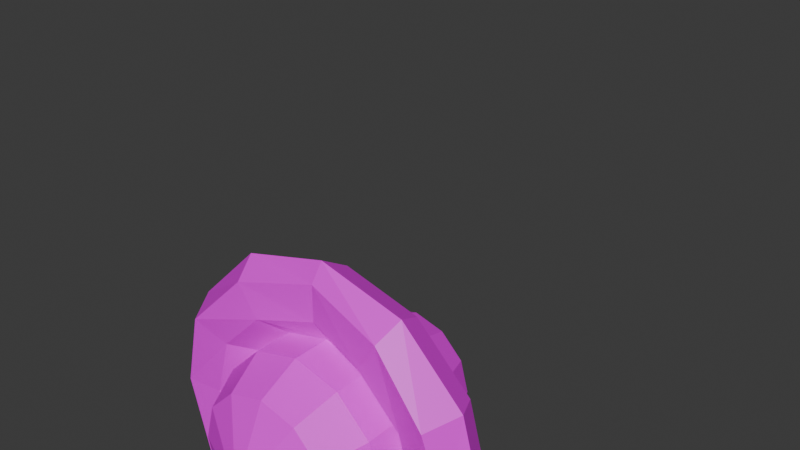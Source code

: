 # Source: cappy.blend  (saved by Blender 4.3.34; exported with 4.5.12 LTS)
import bpy
from mathutils import Matrix  # noqa: F401  (used for matrix-valued properties, if any)

bpy.ops.wm.read_factory_settings(use_empty=True)
scene = bpy.context.scene
scene.name = 'Scene'

# ---- images (referenced by path relative to the original .blend; pixels are not part of the script)
import os
ASSET_DIR = os.environ.get("B2B_ASSET_DIR", "")  # directory of the original .blend (textures are referenced by path, not embedded)
HERE = os.path.dirname(os.path.abspath(__file__))  # packed textures are extracted next to this script under _unpacked/

def load_image(name, relpath, width, height, colorspace="sRGB"):
    """Load a texture the original file referenced (path relative to the .blend, or extracted next to this script)."""
    p = next((c for c in (os.path.join(HERE, relpath), os.path.join(ASSET_DIR, relpath)) if relpath and os.path.exists(c)), "")
    if p:
        img = bpy.data.images.load(p, check_existing=True)
        img.name = name
    else:  # same state as the original file: an image datablock whose file is absent (Cycles renders it pink)
        img = bpy.data.images.new(name, width, height)
        img.source = "FILE"
        img.filepath = "//" + (relpath or name)
    img.colorspace_settings.name = colorspace
    return img
img_cuerpo_textura_png = load_image('Cuerpo-Textura.png', 'Cuerpo-Textura.png', 1024, 1024, 'sRGB')
img_rostro_png = load_image('Rostro.png', 'Rostro.png', 1024, 1024, 'sRGB')

# ---- materials (node trees are filled in below, after node groups)
mat_material_003 = bpy.data.materials.new('Material.003')
mat_material_002 = bpy.data.materials.new('Material.002')
mat_rostro_001 = bpy.data.materials.new('Rostro.001')
mat_material_008 = bpy.data.materials.new('Material.008')
mat_material_007 = bpy.data.materials.new('Material.007')
mat_material_004 = bpy.data.materials.new('Material.004')
mat_material_001 = bpy.data.materials.new('Material.001')
mat_material_006 = bpy.data.materials.new('Material.006')
mat_material_005 = bpy.data.materials.new('Material.005')

# ---- material node trees
mat_material_003.use_nodes = True; mat_material_003.node_tree.nodes.clear()
_N = mat_material_003.node_tree.nodes; _L = mat_material_003.node_tree.links
n0 = _N.new('ShaderNodeBsdfPrincipled'); n0.name = 'Principled BSDF'; n0.location = (10, 300)
n1 = _N.new('ShaderNodeOutputMaterial'); n1.name = 'Material Output'; n1.location = (300, 300)
n2 = _N.new('ShaderNodeTexImage'); n2.name = 'Image Texture'; n2.location = (-280, 280)
n2.image = img_cuerpo_textura_png
_L.new(n0.outputs[0], n1.inputs[0])
_L.new(n2.outputs[0], n0.inputs[0])
n1.is_active_output = True
mat_material_002.use_nodes = True; mat_material_002.node_tree.nodes.clear()
_N = mat_material_002.node_tree.nodes; _L = mat_material_002.node_tree.links
n0 = _N.new('ShaderNodeBsdfPrincipled'); n0.name = 'Principled BSDF'; n0.location = (10, 300)
n1 = _N.new('ShaderNodeOutputMaterial'); n1.name = 'Material Output'; n1.location = (300, 300)
n2 = _N.new('ShaderNodeTexImage'); n2.name = 'Image Texture'; n2.location = (-280, 280)
n2.image = img_cuerpo_textura_png
_L.new(n0.outputs[0], n1.inputs[0])
_L.new(n2.outputs[0], n0.inputs[0])
n1.is_active_output = True
mat_rostro_001.use_nodes = True; mat_rostro_001.node_tree.nodes.clear()
_N = mat_rostro_001.node_tree.nodes; _L = mat_rostro_001.node_tree.links
n0 = _N.new('ShaderNodeBsdfPrincipled'); n0.name = 'Principled BSDF'; n0.location = (10, 300)
n1 = _N.new('ShaderNodeOutputMaterial'); n1.name = 'Material Output'; n1.location = (300, 300)
n2 = _N.new('ShaderNodeTexImage'); n2.name = 'Image Texture'; n2.location = (-280, 280)
n2.image = img_rostro_png
_L.new(n0.outputs[0], n1.inputs[0])
_L.new(n2.outputs[0], n0.inputs[0])
n1.is_active_output = True
mat_material_008.use_nodes = True; mat_material_008.node_tree.nodes.clear()
_N = mat_material_008.node_tree.nodes; _L = mat_material_008.node_tree.links
n0 = _N.new('ShaderNodeBsdfPrincipled'); n0.name = 'Principled BSDF'; n0.location = (10, 300)
n1 = _N.new('ShaderNodeOutputMaterial'); n1.name = 'Material Output'; n1.location = (300, 300)
n2 = _N.new('ShaderNodeTexImage'); n2.name = 'Image Texture'; n2.location = (-280, 280)
n2.image = img_cuerpo_textura_png
_L.new(n0.outputs[0], n1.inputs[0])
_L.new(n2.outputs[0], n0.inputs[0])
n1.is_active_output = True
mat_material_007.use_nodes = True; mat_material_007.node_tree.nodes.clear()
_N = mat_material_007.node_tree.nodes; _L = mat_material_007.node_tree.links
n0 = _N.new('ShaderNodeBsdfPrincipled'); n0.name = 'Principled BSDF'; n0.location = (10, 300)
n1 = _N.new('ShaderNodeOutputMaterial'); n1.name = 'Material Output'; n1.location = (300, 300)
n2 = _N.new('ShaderNodeTexImage'); n2.name = 'Image Texture'; n2.location = (-280, 280)
n2.image = img_cuerpo_textura_png
_L.new(n0.outputs[0], n1.inputs[0])
_L.new(n2.outputs[0], n0.inputs[0])
n1.is_active_output = True
mat_material_004.use_nodes = True; mat_material_004.node_tree.nodes.clear()
_N = mat_material_004.node_tree.nodes; _L = mat_material_004.node_tree.links
n0 = _N.new('ShaderNodeBsdfPrincipled'); n0.name = 'Principled BSDF'; n0.location = (10, 300)
n1 = _N.new('ShaderNodeOutputMaterial'); n1.name = 'Material Output'; n1.location = (300, 300)
n2 = _N.new('ShaderNodeTexImage'); n2.name = 'Image Texture'; n2.location = (-280, 280)
n2.image = img_cuerpo_textura_png
_L.new(n0.outputs[0], n1.inputs[0])
_L.new(n2.outputs[0], n0.inputs[0])
n1.is_active_output = True
mat_material_001.use_nodes = True; mat_material_001.node_tree.nodes.clear()
_N = mat_material_001.node_tree.nodes; _L = mat_material_001.node_tree.links
n0 = _N.new('ShaderNodeBsdfPrincipled'); n0.name = 'Principled BSDF'; n0.location = (10, 300)
n1 = _N.new('ShaderNodeOutputMaterial'); n1.name = 'Material Output'; n1.location = (300, 300)
n2 = _N.new('ShaderNodeTexImage'); n2.name = 'Image Texture'; n2.location = (-280, 280)
n2.image = img_cuerpo_textura_png
_L.new(n0.outputs[0], n1.inputs[0])
_L.new(n2.outputs[0], n0.inputs[0])
n1.is_active_output = True
mat_material_006.use_nodes = True; mat_material_006.node_tree.nodes.clear()
_N = mat_material_006.node_tree.nodes; _L = mat_material_006.node_tree.links
n0 = _N.new('ShaderNodeBsdfPrincipled'); n0.name = 'Principled BSDF'; n0.location = (10, 300)
n1 = _N.new('ShaderNodeOutputMaterial'); n1.name = 'Material Output'; n1.location = (300, 300)
n2 = _N.new('ShaderNodeTexImage'); n2.name = 'Image Texture'; n2.location = (-280, 280)
n2.image = img_cuerpo_textura_png
_L.new(n0.outputs[0], n1.inputs[0])
_L.new(n2.outputs[0], n0.inputs[0])
n1.is_active_output = True
mat_material_005.use_nodes = True; mat_material_005.node_tree.nodes.clear()
_N = mat_material_005.node_tree.nodes; _L = mat_material_005.node_tree.links
n0 = _N.new('ShaderNodeBsdfPrincipled'); n0.name = 'Principled BSDF'; n0.location = (10, 300)
n1 = _N.new('ShaderNodeOutputMaterial'); n1.name = 'Material Output'; n1.location = (300, 300)
n2 = _N.new('ShaderNodeTexImage'); n2.name = 'Image Texture'; n2.location = (-280, 280)
n2.image = img_cuerpo_textura_png
_L.new(n0.outputs[0], n1.inputs[0])
_L.new(n2.outputs[0], n0.inputs[0])
n1.is_active_output = True

# ---- world
world_world = bpy.data.worlds.new('World'); scene.world = world_world
world_world.use_nodes = True; world_world.node_tree.nodes.clear()
_N = world_world.node_tree.nodes; _L = world_world.node_tree.links
n0 = _N.new('ShaderNodeOutputWorld'); n0.name = 'World Output'; n0.location = (300, 300)
n1 = _N.new('ShaderNodeBackground'); n1.name = 'Background'; n1.location = (10, 300)
n1.inputs[0].default_value = (0.05088, 0.05088, 0.05088, 1.0)
_L.new(n1.outputs[0], n0.inputs[0])
n0.is_active_output = True
world_world.color = (0.05088, 0.05088, 0.05088)
world_world.use_sun_shadow = False
world_world.sun_shadow_jitter_overblur = 0.0

# ---- meshes
me_circle_004 = bpy.data.meshes.new('Circle.004')
me_circle_004.from_pydata([(-0.01672, 0.9779, 0.4677), (-0.4758, 0.8549, 0.4677), (-0.8118, 0.5188, 0.4677), (-0.9348, 0.05974, 0.4677), (-0.8118, -0.3993, 0.4677), (-0.4758, -0.7354, 0.4677), (-0.01672, -0.8584, 0.4677), (0.4423, -0.7354, 0.4677), (0.7784, -0.3993, 0.4677), (0.9014, 0.05974, 0.4677), (0.7784, 0.5188, 0.4677), (0.4423, 0.8549, 0.4677), (-0.01672, 1.139, 1.001), (-0.5563, 0.9944, 1.001), (-0.9514, 0.5994, 1.001), (-1.096, 0.05974, 1.001), (-0.9514, -0.4799, 1.001), (-0.5563, -0.8749, 1.001), (-0.01672, -1.02, 1.001), (0.5229, -0.8749, 1.001), (0.9179, -0.4799, 1.001), (1.063, 0.05974, 1.001), (0.9179, 0.5994, 1.001), (0.5229, 0.9944, 1.001), (-0.01672, 0.9467, 1.689), (-0.4602, 0.8279, 1.689), (-0.7848, 0.5032, 1.689), (-0.9037, 0.05974, 1.689), (-0.7848, -0.3837, 1.689), (-0.4602, -0.7084, 1.689), (-0.01672, -0.8272, 1.689), (0.4268, -0.7084, 1.689), (0.7514, -0.3837, 1.689), (0.8702, 0.05974, 1.689), (0.7514, 0.5032, 1.689), (0.4268, 0.8279, 1.689), (-0.01672, 0.5609, 0.2003), (-0.2673, 0.4938, 0.2003), (-0.4507, 0.3103, 0.2003), (-0.5179, 0.05974, 0.2003), (-0.4507, -0.1908, 0.2003), (-0.2673, -0.3743, 0.2003), (-0.01672, -0.4414, 0.2003), (0.2339, -0.3743, 0.2003), (0.4173, -0.1908, 0.2003), (0.4845, 0.05974, 0.2003), (0.4173, 0.3103, 0.2003), (0.2339, 0.4938, 0.2003), (-0.02491, 0.3185, 0.1651), (-0.2755, 0.06794, 0.1651), (0.2421, 0.05155, 0.1651), (-0.008524, -0.199, 0.1651), (0.1997, 0.4636, 1.847), (-0.4061, 0.3013, 1.847), (0.3727, -0.1818, 1.847), (-0.2331, -0.3441, 1.847)], [], [(7, 8, 20, 19), (4, 5, 17, 16), (11, 0, 12, 23), (1, 2, 14, 13), (8, 9, 21, 20), (5, 6, 18, 17), (2, 3, 15, 14), (9, 10, 22, 21), (6, 7, 19, 18), (3, 4, 16, 15), (10, 11, 23, 22), (0, 1, 13, 12), (14, 15, 27, 26), (21, 22, 34, 33), (18, 19, 31, 30), (15, 16, 28, 27), (22, 23, 35, 34), (12, 13, 25, 24), (19, 20, 32, 31), (16, 17, 29, 28), (23, 12, 24, 35), (13, 14, 26, 25), (20, 21, 33, 32), (17, 18, 30, 29), (8, 7, 43, 44), (5, 4, 40, 41), (0, 11, 47, 36), (2, 1, 37, 38), (9, 8, 44, 45), (6, 5, 41, 42), (3, 2, 38, 39), (10, 9, 45, 46), (7, 6, 42, 43), (4, 3, 39, 40), (11, 10, 46, 47), (1, 0, 36, 37), (36, 47, 48, 37), (47, 46, 50, 48), (46, 45, 44, 50), (37, 48, 49, 38), (48, 50, 51, 49), (50, 44, 43, 51), (38, 49, 40, 39), (49, 51, 41, 40), (51, 43, 42, 41), (24, 52, 34, 35), (52, 54, 33, 34), (54, 31, 32, 33), (25, 53, 52, 24), (53, 55, 54, 52), (55, 30, 31, 54), (26, 27, 53, 25), (27, 28, 55, 53), (28, 29, 30, 55)])
_uv = me_circle_004.uv_layers.new(name='UVMap')
_uv.uv.foreach_set('vector', [0.2618, 0.7921, 0.2708, 0.8255, 0.2301, 0.8376, 0.2232, 0.7974, 0.2721, 0.6925, 0.2627, 0.7261, 0.2241, 0.721, 0.2313, 0.6803, 0.06105, 0.7886, 0.06505, 0.7565, 0.1026, 0.7568, 0.09905, 0.7947, 0.06323, 0.7236, 0.05455, 0.6895, 0.09571, 0.6793, 0.1017, 0.7191, 0.2708, 0.8255, 0.2893, 0.8635, 0.2404, 0.8833, 0.2301, 0.8376, 0.2627, 0.7261, 0.2595, 0.7592, 0.2219, 0.7595, 0.2241, 0.721, 0.05455, 0.6895, 0.03658, 0.6526, 0.08504, 0.6316, 0.09571, 0.6793, 0.02887, 0.8545, 0.05015, 0.821, 0.09007, 0.8347, 0.07422, 0.8817, 0.2595, 0.7592, 0.2618, 0.7921, 0.2232, 0.7974, 0.2219, 0.7595, 0.2907, 0.6548, 0.2721, 0.6925, 0.2313, 0.6803, 0.2419, 0.6345, 0.05015, 0.821, 0.06105, 0.7886, 0.09905, 0.7947, 0.09007, 0.8347, 0.06505, 0.7565, 0.06323, 0.7236, 0.1017, 0.7191, 0.1026, 0.7568, 0.09571, 0.6793, 0.08504, 0.6316, 0.1507, 0.6309, 0.1541, 0.6729, 0.07422, 0.8817, 0.09007, 0.8347, 0.1537, 0.8455, 0.1463, 0.8916, 0.2219, 0.7595, 0.2232, 0.7974, 0.1648, 0.803, 0.1609, 0.759, 0.2419, 0.6345, 0.2313, 0.6803, 0.1721, 0.6721, 0.1773, 0.6309, 0.09007, 0.8347, 0.09905, 0.7947, 0.1592, 0.8009, 0.1537, 0.8455, 0.1026, 0.7568, 0.1017, 0.7191, 0.1588, 0.7149, 0.1609, 0.7574, 0.2232, 0.7974, 0.2301, 0.8376, 0.1712, 0.8454, 0.1648, 0.803, 0.2313, 0.6803, 0.2241, 0.721, 0.1653, 0.7147, 0.1721, 0.6721, 0.09905, 0.7947, 0.1026, 0.7568, 0.1609, 0.7574, 0.1592, 0.8009, 0.1017, 0.7191, 0.09571, 0.6793, 0.1541, 0.6729, 0.1588, 0.7149, 0.2301, 0.8376, 0.2404, 0.8833, 0.1761, 0.8865, 0.1712, 0.8454, 0.2241, 0.721, 0.2219, 0.7595, 0.1609, 0.759, 0.1653, 0.7147, 0.2708, 0.8255, 0.2618, 0.7921, 0.3018, 0.7843, 0.3105, 0.8072, 0.2627, 0.7261, 0.2721, 0.6925, 0.3118, 0.7103, 0.3057, 0.735, 0.06505, 0.7565, 0.06105, 0.7886, 0.0222, 0.7786, 0.02445, 0.7548, 0.05455, 0.6895, 0.06323, 0.7236, 0.0218, 0.7308, 0.01396, 0.7074, 0.2893, 0.8635, 0.2708, 0.8255, 0.3105, 0.8072, 0.3252, 0.8282, 0.2595, 0.7592, 0.2627, 0.7261, 0.3057, 0.735, 0.3013, 0.7598, 0.03658, 0.6526, 0.05455, 0.6895, 0.01396, 0.7074, 7.36e-09, 0.6862, 0.05015, 0.821, 0.02887, 0.8545, 1.521e-09, 0.8197, 0.01449, 0.801, 0.2618, 0.7921, 0.2595, 0.7592, 0.3013, 0.7598, 0.3018, 0.7843, 0.2721, 0.6925, 0.2907, 0.6548, 0.3252, 0.6888, 0.3118, 0.7103, 0.06105, 0.7886, 0.05015, 0.821, 0.01449, 0.801, 0.0222, 0.7786, 0.06323, 0.7236, 0.06505, 0.7565, 0.02445, 0.7548, 0.0218, 0.7308, 0.2424, 0.9156, 0.2531, 0.8972, 0.2617, 0.9215, 0.2424, 0.937, 0.2531, 0.8972, 0.2716, 0.8865, 0.2884, 0.9061, 0.2617, 0.9215, 0.2716, 0.8865, 0.293, 0.8865, 0.3115, 0.8971, 0.2884, 0.9061, 0.2424, 0.937, 0.2617, 0.9215, 0.2762, 0.9466, 0.2531, 0.9555, 0.2617, 0.9215, 0.2884, 0.9061, 0.3029, 0.9312, 0.2762, 0.9466, 0.2884, 0.9061, 0.3115, 0.8971, 0.3222, 0.9156, 0.3029, 0.9312, 0.2531, 0.9555, 0.2762, 0.9466, 0.293, 0.9662, 0.2716, 0.9662, 0.2762, 0.9466, 0.3029, 0.9312, 0.3115, 0.9555, 0.293, 0.9662, 0.3029, 0.9312, 0.3222, 0.9156, 0.3222, 0.937, 0.3115, 0.9555, 0.7507, 0.5368, 0.7782, 0.5008, 0.8225, 0.5173, 0.7891, 0.5367, 0.7782, 0.5008, 0.8052, 0.4543, 0.8414, 0.484, 0.8225, 0.5173, 0.8052, 0.4543, 0.8223, 0.4126, 0.8414, 0.4458, 0.8414, 0.484, 0.7173, 0.5179, 0.7343, 0.4758, 0.7782, 0.5008, 0.7507, 0.5368, 0.7343, 0.4758, 0.7613, 0.4292, 0.8052, 0.4543, 0.7782, 0.5008, 0.7613, 0.4292, 0.7892, 0.3931, 0.8223, 0.4126, 0.8052, 0.4543, 0.6979, 0.4845, 0.6978, 0.446, 0.7343, 0.4758, 0.7173, 0.5179, 0.6978, 0.446, 0.7167, 0.4125, 0.7613, 0.4292, 0.7343, 0.4758, 0.7167, 0.4125, 0.7504, 0.3931, 0.7892, 0.3931, 0.7613, 0.4292])
me_circle_004.materials.append(mat_material_003)
me_circle_004.update()
me_circle_005 = bpy.data.meshes.new('Circle.005')
me_circle_005.from_pydata([(0.0005709, 1.167, 2.204), (-0.5786, 1.012, 2.204), (-1.003, 0.5882, 2.204), (-1.158, 0.009037, 2.204), (-1.003, -0.5701, 2.204), (-0.5786, -0.9941, 2.204), (0.0005709, -1.149, 2.204), (0.5798, -0.9941, 2.204), (1.004, -0.5701, 2.204), (1.159, 0.009037, 2.204), (1.004, 0.5882, 2.204), (0.5798, 1.012, 2.204), (0.0005709, 0.514, 1.893), (-0.2519, 0.4464, 1.893), (-0.4368, 0.2615, 1.893), (-0.5044, 0.009037, 1.893), (-0.4368, -0.2435, 1.893), (-0.2519, -0.4283, 1.893), (0.0005709, -0.4959, 1.893), (0.2531, -0.4283, 1.893), (0.4379, -0.2435, 1.893), (0.5056, 0.009037, 1.893), (0.4379, 0.2615, 1.893), (0.2531, 0.4464, 1.893), (0.0005709, 1.484, 2.853), (-0.7367, 1.286, 2.853), (-1.276, 0.7463, 2.853), (-1.474, 0.009037, 2.853), (-1.276, -0.7282, 2.853), (-0.7367, -1.268, 2.853), (0.0005709, -1.465, 2.853), (0.7378, -1.268, 2.853), (1.278, -0.7282, 2.853), (1.475, 0.009037, 2.853), (1.278, 0.7463, 2.853), (0.7378, 1.286, 2.853), (0.0005709, 1.484, 3.455), (-0.7367, 1.286, 3.455), (-1.276, 0.7463, 3.455), (-1.474, 0.009037, 3.455), (-1.276, -0.7282, 3.455), (-0.7367, -1.268, 3.455), (0.0005709, -1.465, 3.455), (0.7378, -1.268, 3.455), (1.278, -0.7282, 3.455), (1.475, 0.009037, 3.455), (1.278, 0.7463, 3.455), (0.7378, 1.286, 3.455), (0.0005709, 1.866, 3.05), (-0.9278, 1.617, 3.05), (-1.607, 0.9374, 3.05), (-1.856, 0.009037, 3.05), (-1.607, -0.9193, 3.05), (-0.9278, -1.599, 3.05), (0.0005709, -1.848, 3.215), (0.9289, -1.599, 3.05), (1.609, -0.9193, 3.05), (1.857, 0.009037, 3.05), (1.609, 0.9374, 3.05), (0.9289, 1.617, 3.05), (0.000571, 2.443, 2.984), (-1.216, 2.117, 2.984), (-2.107, 1.226, 2.984), (-2.433, 0.009037, 2.984), (-2.088, -1.214, 2.909), (-1.236, -2.092, 3.028), (0.000571, -2.425, 3.212), (1.237, -2.091, 3.031), (2.089, -1.215, 2.906), (2.435, 0.009037, 2.984), (2.108, 1.226, 2.984), (1.218, 2.117, 2.984), (0.000571, 2.722, 3.41), (-1.356, 2.359, 3.41), (-2.349, 1.366, 3.41), (-2.713, 0.009037, 3.41), (-2.349, -1.348, 3.41), (-1.356, -2.341, 3.41), (0.000571, -2.704, 3.41), (1.357, -2.341, 3.41), (2.35, -1.348, 3.41), (2.714, 0.009037, 3.41), (2.35, 1.366, 3.41), (1.357, 2.359, 3.41), (0.000571, 2.435, 3.9), (-1.212, 2.11, 3.9), (-2.1, 1.222, 3.9), (-2.425, 0.009037, 3.9), (-2.1, -1.204, 3.9), (-1.212, -2.092, 3.9), (0.000571, -2.416, 3.9), (1.213, -2.092, 3.9), (2.101, -1.204, 3.9), (2.426, 0.009037, 3.9), (2.101, 1.222, 3.9), (1.213, 2.11, 3.9), (0.0005709, 1.418, 4.452), (-0.7041, 1.23, 4.452), (-1.22, 0.7137, 4.452), (-1.409, 0.009037, 4.452), (-1.22, -0.6956, 4.452), (-0.7041, -1.212, 4.452), (0.0005709, -1.4, 4.452), (0.7053, -1.212, 4.452), (1.221, -0.6956, 4.452), (1.41, 0.009037, 4.452), (1.221, 0.7137, 4.452), (0.7053, 1.23, 4.452), (0.0005709, 0.997, 5.383), (-0.4934, 0.8646, 5.383), (-0.855, 0.503, 5.383), (-0.9874, 0.009037, 5.383), (-0.855, -0.4849, 5.383), (-0.4934, -0.8466, 5.383), (0.0005709, -0.9789, 5.383), (0.4946, -0.8466, 5.383), (0.8562, -0.4849, 5.383), (0.9885, 0.009037, 5.383), (0.8562, 0.503, 5.383), (0.4946, 0.8646, 5.383), (0.0005709, 0.2003, 5.674), (-0.09504, 0.1746, 5.674), (-0.165, 0.1046, 5.674), (-0.1906, 0.009037, 5.674), (-0.165, -0.08657, 5.674), (-0.09504, -0.1566, 5.674), (0.0005709, -0.1822, 5.674), (0.09618, -0.1566, 5.674), (0.1662, -0.08657, 5.674), (0.1918, 0.009037, 5.674), (0.1662, 0.1046, 5.674), (0.09618, 0.1746, 5.674), (-0.002555, 0.1078, 5.704), (-0.09816, 0.01216, 5.704), (0.0993, 0.005912, 5.704), (0.003697, -0.0897, 5.704), (0.2223, 0.1466, 1.847), (-0.1227, 0.239, 1.847), (0.1238, -0.2209, 1.847), (-0.2211, -0.1285, 1.847)], [], [(3, 15, 16, 4), (10, 22, 23, 11), (0, 12, 13, 1), (7, 19, 20, 8), (4, 16, 17, 5), (11, 23, 12, 0), (1, 13, 14, 2), (8, 20, 21, 9), (5, 17, 18, 6), (2, 14, 15, 3), (9, 21, 22, 10), (6, 18, 19, 7), (4, 28, 27, 3), (11, 35, 34, 10), (1, 25, 24, 0), (8, 32, 31, 7), (5, 29, 28, 4), (0, 24, 35, 11), (2, 26, 25, 1), (9, 33, 32, 8), (6, 30, 29, 5), (3, 27, 26, 2), (10, 34, 33, 9), (7, 31, 30, 6), (24, 36, 47, 35), (26, 38, 37, 25), (33, 45, 44, 32), (30, 42, 41, 29), (27, 39, 38, 26), (34, 46, 45, 33), (31, 43, 42, 30), (28, 40, 39, 27), (35, 47, 46, 34), (25, 37, 36, 24), (32, 44, 43, 31), (29, 41, 40, 28), (41, 53, 52, 40), (36, 48, 59, 47), (38, 50, 49, 37), (45, 57, 56, 44), (42, 54, 53, 41), (39, 51, 50, 38), (46, 58, 57, 45), (43, 55, 54, 42), (40, 52, 51, 39), (47, 59, 58, 46), (37, 49, 48, 36), (44, 56, 55, 43), (53, 65, 64, 52), (48, 60, 71, 59), (50, 62, 61, 49), (57, 69, 68, 56), (54, 66, 65, 53), (51, 63, 62, 50), (58, 70, 69, 57), (55, 67, 66, 54), (52, 64, 63, 51), (59, 71, 70, 58), (49, 61, 60, 48), (56, 68, 67, 55), (68, 80, 79, 67), (65, 77, 76, 64), (60, 72, 83, 71), (62, 74, 73, 61), (69, 81, 80, 68), (66, 78, 77, 65), (63, 75, 74, 62), (70, 82, 81, 69), (67, 79, 78, 66), (64, 76, 75, 63), (71, 83, 82, 70), (61, 73, 72, 60), (73, 85, 84, 72), (80, 92, 91, 79), (77, 89, 88, 76), (72, 84, 95, 83), (74, 86, 85, 73), (81, 93, 92, 80), (78, 90, 89, 77), (75, 87, 86, 74), (82, 94, 93, 81), (79, 91, 90, 78), (76, 88, 87, 75), (83, 95, 94, 82), (95, 107, 106, 94), (85, 97, 96, 84), (92, 104, 103, 91), (89, 101, 100, 88), (84, 96, 107, 95), (86, 98, 97, 85), (93, 105, 104, 92), (90, 102, 101, 89), (87, 99, 98, 86), (94, 106, 105, 93), (91, 103, 102, 90), (88, 100, 99, 87), (100, 112, 111, 99), (107, 119, 118, 106), (97, 109, 108, 96), (104, 116, 115, 103), (101, 113, 112, 100), (96, 108, 119, 107), (98, 110, 109, 97), (105, 117, 116, 104), (102, 114, 113, 101), (99, 111, 110, 98), (106, 118, 117, 105), (103, 115, 114, 102), (112, 124, 123, 111), (119, 131, 130, 118), (109, 121, 120, 108), (116, 128, 127, 115), (113, 125, 124, 112), (108, 120, 131, 119), (110, 122, 121, 109), (117, 129, 128, 116), (114, 126, 125, 113), (111, 123, 122, 110), (118, 130, 129, 117), (115, 127, 126, 114), (120, 121, 132, 131), (131, 132, 134, 130), (130, 134, 128, 129), (121, 122, 133, 132), (132, 133, 135, 134), (134, 135, 127, 128), (122, 123, 124, 133), (133, 124, 125, 135), (135, 125, 126, 127), (23, 22, 21, 136), (136, 21, 20, 138), (138, 20, 19, 18), (12, 23, 136, 137), (137, 136, 138, 139), (139, 138, 18, 17), (13, 12, 137, 14), (14, 137, 139, 15), (15, 139, 17, 16)])
me_circle_005.polygons.foreach_set('material_index', [0, 0, 0, 0, 0, 0, 0, 0, 0, 0, 0, 0, 0, 0, 0, 0, 0, 0, 0, 0, 1, 0, 0, 1, 0, 0, 0, 1, 0, 0, 1, 0, 0, 0, 0, 0, 0, 0, 0, 0, 0, 0, 0, 0, 0, 0, 0, 0, 0, 0, 0, 0, 0, 0, 0, 0, 0, 0, 0, 0, 0, 0, 0, 0, 0, 0, 0, 0, 0, 0, 0, 0, 0, 0, 0, 0, 0, 0, 0, 0, 0, 0, 0, 0, 0, 0, 0, 0, 0, 0, 0, 0, 0, 0, 0, 0, 0, 0, 0, 0, 0, 0, 0, 0, 0, 0, 0, 0, 0, 0, 0, 0, 0, 0, 0, 0, 0, 0, 0, 0, 0, 0, 0, 0, 0, 0, 0, 0, 0, 0, 0, 0, 0, 0, 0, 0, 0, 0])
_uv = me_circle_005.uv_layers.new(name='UVMap')
_uv.uv.foreach_set('vector', [0.8051, 0.9069, 0.7696, 0.8457, 0.7884, 0.8293, 0.8396, 0.8676, 0.765, 0.285, 0.7162, 0.2473, 0.7265, 0.2255, 0.7851, 0.2452, 0.7916, 0.2023, 0.7314, 0.2021, 0.7287, 0.1786, 0.7853, 0.1595, 0.8588, 0.7416, 0.7997, 0.7617, 0.7888, 0.7396, 0.8382, 0.7006, 0.8396, 0.8676, 0.7884, 0.8293, 0.8002, 0.8083, 0.8579, 0.8268, 0.7851, 0.2452, 0.7265, 0.2255, 0.7314, 0.2021, 0.7916, 0.2023, 0.7853, 0.1595, 0.7287, 0.1786, 0.7165, 0.1582, 0.7655, 0.1185, 0.8382, 0.7006, 0.7888, 0.7396, 0.7696, 0.724, 0.8021, 0.6615, 0.8579, 0.8268, 0.8002, 0.8083, 0.8049, 0.7851, 0.8646, 0.7848, 0.7655, 0.1185, 0.7165, 0.1582, 0.6978, 0.1421, 0.7289, 0.08142, 0.7306, 0.3227, 0.6978, 0.2628, 0.7162, 0.2473, 0.765, 0.285, 0.8646, 0.7848, 0.8049, 0.7851, 0.7997, 0.7617, 0.8588, 0.7416, 0.8396, 0.8676, 0.888, 0.8959, 0.8548, 0.95, 0.8051, 0.9069, 0.7851, 0.2452, 0.8355, 0.2604, 0.8125, 0.3139, 0.765, 0.285, 0.7853, 0.1595, 0.838, 0.1467, 0.8442, 0.2044, 0.7916, 0.2023, 0.8382, 0.7006, 0.888, 0.6707, 0.9106, 0.7273, 0.8588, 0.7416, 0.8579, 0.8268, 0.909, 0.8412, 0.888, 0.8959, 0.8396, 0.8676, 0.7916, 0.2023, 0.8442, 0.2044, 0.8355, 0.2604, 0.7851, 0.2452, 0.7655, 0.1185, 0.816, 0.08966, 0.838, 0.1467, 0.7853, 0.1595, 0.8021, 0.6615, 0.8514, 0.6145, 0.888, 0.6707, 0.8382, 0.7006, 0.5018, 0.001003, 0.501, 0.7334, 0.999, 0.7341, 0.9998, 0.001758, 0.7289, 0.08142, 0.7769, 0.03156, 0.816, 0.08966, 0.7655, 0.1185, 0.765, 0.285, 0.8125, 0.3139, 0.7782, 0.3665, 0.7306, 0.3227, 0.001, 0.004151, 0.0002456, 0.7326, 0.4982, 0.7334, 0.499, 0.004906, 0.8442, 0.2044, 0.8948, 0.2068, 0.8829, 0.2748, 0.8355, 0.2604, 0.816, 0.08966, 0.8665, 0.06664, 0.8894, 0.1362, 0.838, 0.1467, 0.8514, 0.6145, 0.9013, 0.5844, 0.9373, 0.6482, 0.888, 0.6707, 0.501, 0.501, 0.5002, 0.999, 0.9982, 0.9998, 0.999, 0.5018, 0.7769, 0.03156, 0.8289, -1.121e-09, 0.8665, 0.06664, 0.816, 0.08966, 0.8125, 0.3139, 0.8564, 0.3368, 0.8227, 0.3931, 0.7782, 0.3665, 0.001758, 0.5002, 0.001003, 0.9982, 0.499, 0.999, 0.4998, 0.501, 0.888, 0.8959, 0.9327, 0.9174, 0.9005, 0.9753, 0.8548, 0.95, 0.8355, 0.2604, 0.8829, 0.2748, 0.8564, 0.3368, 0.8125, 0.3139, 0.838, 0.1467, 0.8894, 0.1362, 0.8948, 0.2068, 0.8442, 0.2044, 0.888, 0.6707, 0.9373, 0.6482, 0.9612, 0.7163, 0.9106, 0.7273, 0.909, 0.8412, 0.9571, 0.8544, 0.9327, 0.9174, 0.888, 0.8959, 0.4511, 0.7117, 0.4202, 0.6782, 0.4912, 0.6367, 0.5037, 0.6812, 0.6475, 0.8202, 0.6926, 0.8331, 0.6503, 0.9061, 0.6177, 0.8725, 0.6163, 0.7086, 0.6497, 0.6754, 0.6927, 0.7485, 0.6471, 0.7601, 0.5057, 0.9043, 0.4936, 0.9492, 0.4213, 0.9082, 0.4532, 0.8757, 0.4206, 0.7645, 0.3817, 0.7545, 0.4202, 0.6782, 0.4511, 0.7117, 0.564, 0.6797, 0.5755, 0.6334, 0.6497, 0.6754, 0.6163, 0.7086, 0.5658, 0.9033, 0.5775, 0.9484, 0.4936, 0.9492, 0.5057, 0.9043, 0.4217, 0.8253, 0.3797, 0.8389, 0.3817, 0.7545, 0.4206, 0.7645, 0.5037, 0.6812, 0.4912, 0.6367, 0.5755, 0.6334, 0.564, 0.6797, 0.6177, 0.8725, 0.6503, 0.9061, 0.5775, 0.9484, 0.5658, 0.9033, 0.6471, 0.7601, 0.6927, 0.7485, 0.6926, 0.8331, 0.6475, 0.8202, 0.4532, 0.8757, 0.4213, 0.9082, 0.3797, 0.8389, 0.4217, 0.8253, 0.4202, 0.6782, 0.3847, 0.6428, 0.4761, 0.5884, 0.4912, 0.6367, 0.6926, 0.8331, 0.7417, 0.8459, 0.6863, 0.9421, 0.6503, 0.9061, 0.6497, 0.6754, 0.6856, 0.6387, 0.7415, 0.7352, 0.6927, 0.7485, 0.4936, 0.9492, 0.4811, 0.9971, 0.3857, 0.943, 0.4213, 0.9082, 0.3817, 0.7545, 0.3334, 0.7424, 0.3847, 0.6428, 0.4202, 0.6782, 0.5755, 0.6334, 0.5875, 0.5844, 0.6856, 0.6387, 0.6497, 0.6754, 0.5775, 0.9484, 0.5904, 0.9971, 0.4811, 0.9971, 0.4936, 0.9492, 0.3797, 0.8389, 0.3327, 0.8532, 0.3334, 0.7424, 0.3817, 0.7545, 0.4912, 0.6367, 0.4761, 0.5884, 0.5875, 0.5844, 0.5755, 0.6334, 0.6503, 0.9061, 0.6863, 0.9421, 0.5904, 0.9971, 0.5775, 0.9484, 0.6927, 0.7485, 0.7415, 0.7352, 0.7417, 0.8459, 0.6926, 0.8331, 0.4213, 0.9082, 0.3857, 0.943, 0.3327, 0.8532, 0.3797, 0.8389, 0.3043, 0.5265, 0.2595, 0.5085, 0.2946, 0.4086, 0.3327, 0.4198, 0.3231, 0.1926, 0.2868, 0.2063, 0.2459, 0.1141, 0.2866, 0.09347, 0.3665, 0.33, 0.4029, 0.3153, 0.45, 0.4029, 0.415, 0.4267, 0.3327, 0.1127, 0.3744, 0.116, 0.3775, 0.2184, 0.3327, 0.225, 0.2463, 0.6309, 0.1991, 0.6141, 0.2595, 0.5085, 0.3043, 0.5265, 0.3327, 0.3053, 0.3028, 0.3065, 0.2868, 0.2063, 0.3231, 0.1926, 0.348, 0.0003214, 0.3939, 1.192e-08, 0.3744, 0.116, 0.3327, 0.1127, 0.4905, 0.513, 0.5216, 0.4785, 0.6196, 0.5504, 0.5855, 0.5844, 0.3327, 0.4198, 0.2946, 0.4086, 0.3028, 0.3065, 0.3327, 0.3053, 0.2866, 0.09347, 0.2459, 0.1141, 0.1808, 0.0196, 0.2238, -1.575e-08, 0.415, 0.4267, 0.45, 0.4029, 0.5216, 0.4785, 0.4905, 0.513, 0.3327, 0.225, 0.3775, 0.2184, 0.4029, 0.3153, 0.3665, 0.33, 0.3775, 0.2184, 0.4194, 0.2134, 0.4411, 0.2999, 0.4029, 0.3153, 0.2595, 0.5085, 0.2183, 0.4872, 0.252, 0.3978, 0.2946, 0.4086, 0.2868, 0.2063, 0.2462, 0.2177, 0.2085, 0.1348, 0.2459, 0.1141, 0.4029, 0.3153, 0.4411, 0.2999, 0.4853, 0.3777, 0.45, 0.4029, 0.3744, 0.116, 0.419, 0.1202, 0.4194, 0.2134, 0.3775, 0.2184, 0.1991, 0.6141, 0.155, 0.5791, 0.2183, 0.4872, 0.2595, 0.5085, 0.3028, 0.3065, 0.2608, 0.3068, 0.2462, 0.2177, 0.2868, 0.2063, 0.3939, 1.192e-08, 0.4436, 0.01689, 0.419, 0.1202, 0.3744, 0.116, 0.5216, 0.4785, 0.5507, 0.4453, 0.643, 0.5017, 0.6196, 0.5504, 0.2946, 0.4086, 0.252, 0.3978, 0.2608, 0.3068, 0.3028, 0.3065, 0.2459, 0.1141, 0.2085, 0.1348, 0.1445, 0.05468, 0.1808, 0.0196, 0.45, 0.4029, 0.4853, 0.3777, 0.5507, 0.4453, 0.5216, 0.4785, 0.4853, 0.3777, 0.5586, 0.3213, 0.6088, 0.3646, 0.5507, 0.4453, 0.4194, 0.2134, 0.5108, 0.2029, 0.5278, 0.2649, 0.4411, 0.2999, 0.2183, 0.4872, 0.1301, 0.4357, 0.1589, 0.3748, 0.252, 0.3978, 0.2462, 0.2177, 0.1591, 0.2478, 0.1309, 0.1897, 0.2085, 0.1348, 0.4411, 0.2999, 0.5278, 0.2649, 0.5586, 0.3213, 0.4853, 0.3777, 0.419, 0.1202, 0.5166, 0.1366, 0.5108, 0.2029, 0.4194, 0.2134, 0.155, 0.5791, 0.08287, 0.4864, 0.1301, 0.4357, 0.2183, 0.4872, 0.2608, 0.3068, 0.1685, 0.3113, 0.1591, 0.2478, 0.2462, 0.2177, 0.4436, 0.01689, 0.5408, 0.07388, 0.5166, 0.1366, 0.419, 0.1202, 0.5507, 0.4453, 0.6088, 0.3646, 0.6691, 0.3939, 0.643, 0.5017, 0.252, 0.3978, 0.1589, 0.3748, 0.1685, 0.3113, 0.2608, 0.3068, 0.2085, 0.1348, 0.1309, 0.1897, 0.08532, 0.1405, 0.1445, 0.05468, 0.1309, 0.1897, 0.06088, 0.24, 0.02638, 0.2131, 0.08532, 0.1405, 0.5586, 0.3213, 0.6226, 0.2664, 0.6539, 0.2908, 0.6088, 0.3646, 0.5108, 0.2029, 0.595, 0.1982, 0.6033, 0.2346, 0.5278, 0.2649, 0.1301, 0.4357, 0.05886, 0.3815, 0.08073, 0.3481, 0.1589, 0.3748, 0.1591, 0.2478, 0.08025, 0.274, 0.06088, 0.24, 0.1309, 0.1897, 0.5278, 0.2649, 0.6033, 0.2346, 0.6226, 0.2664, 0.5586, 0.3213, 0.5166, 0.1366, 0.6009, 0.1587, 0.595, 0.1982, 0.5108, 0.2029, 0.08287, 0.4864, 0.02238, 0.4098, 0.05886, 0.3815, 0.1301, 0.4357, 0.1685, 0.3113, 0.08732, 0.3106, 0.08025, 0.274, 0.1591, 0.2478, 0.5408, 0.07388, 0.6233, 0.119, 0.6009, 0.1587, 0.5166, 0.1366, 0.6088, 0.3646, 0.6539, 0.2908, 0.6978, 0.3038, 0.6691, 0.3939, 0.1589, 0.3748, 0.08073, 0.3481, 0.08732, 0.3106, 0.1685, 0.3113, 0.06088, 0.24, 0.009502, 0.2931, 0.001706, 0.2882, 0.02638, 0.2131, 0.6226, 0.2664, 0.6743, 0.2157, 0.682, 0.2205, 0.6539, 0.2908, 0.595, 0.1982, 0.6684, 0.199, 0.6697, 0.2079, 0.6033, 0.2346, 0.05886, 0.3815, 0.008189, 0.3261, 0.01337, 0.3184, 0.08073, 0.3481, 0.08025, 0.274, 0.01435, 0.3009, 0.009502, 0.2931, 0.06088, 0.24, 0.6033, 0.2346, 0.6697, 0.2079, 0.6743, 0.2157, 0.6226, 0.2664, 0.6009, 0.1587, 0.6701, 0.1898, 0.6684, 0.199, 0.595, 0.1982, 0.02238, 0.4098, 4.438e-08, 0.3305, 0.008189, 0.3261, 0.05886, 0.3815, 0.08732, 0.3106, 0.01563, 0.3097, 0.01435, 0.3009, 0.08025, 0.274, 0.6233, 0.119, 0.6759, 0.1824, 0.6701, 0.1898, 0.6009, 0.1587, 0.6539, 0.2908, 0.682, 0.2205, 0.6914, 0.2221, 0.6978, 0.3038, 0.08073, 0.3481, 0.01337, 0.3184, 0.01563, 0.3097, 0.08732, 0.3106, 0.7092, 0.568, 0.702, 0.5638, 0.711, 0.5602, 0.7175, 0.568, 0.7175, 0.568, 0.711, 0.5602, 0.7212, 0.5543, 0.7248, 0.5639, 0.7248, 0.5639, 0.7212, 0.5543, 0.729, 0.5483, 0.729, 0.5566, 0.702, 0.5638, 0.6978, 0.5566, 0.7055, 0.5506, 0.711, 0.5602, 0.711, 0.5602, 0.7055, 0.5506, 0.7157, 0.5447, 0.7212, 0.5543, 0.7212, 0.5543, 0.7157, 0.5447, 0.7249, 0.541, 0.729, 0.5483, 0.6978, 0.5566, 0.6978, 0.5483, 0.7019, 0.541, 0.7055, 0.5506, 0.7055, 0.5506, 0.7019, 0.541, 0.7092, 0.5368, 0.7157, 0.5447, 0.7157, 0.5447, 0.7092, 0.5368, 0.7176, 0.5368, 0.7249, 0.541, 0.1609, 0.9382, 0.1609, 0.9163, 0.1718, 0.8973, 0.1807, 0.9223, 0.1807, 0.9223, 0.1718, 0.8973, 0.1908, 0.8865, 0.2079, 0.9066, 0.2079, 0.9066, 0.1908, 0.8865, 0.2126, 0.8865, 0.2316, 0.8974, 0.1718, 0.9571, 0.1609, 0.9382, 0.1807, 0.9223, 0.1954, 0.9479, 0.1954, 0.9479, 0.1807, 0.9223, 0.2079, 0.9066, 0.2227, 0.9322, 0.2227, 0.9322, 0.2079, 0.9066, 0.2316, 0.8974, 0.2424, 0.9163, 0.1907, 0.968, 0.1718, 0.9571, 0.1954, 0.9479, 0.2126, 0.968, 0.2126, 0.968, 0.1954, 0.9479, 0.2227, 0.9322, 0.2315, 0.9571, 0.2315, 0.9571, 0.2227, 0.9322, 0.2424, 0.9163, 0.2424, 0.9382])
me_circle_005.materials.append(mat_material_002)
me_circle_005.materials.append(mat_rostro_001)
me_circle_005.update()
me_circle_014 = bpy.data.meshes.new('Circle.014')
me_circle_014.from_pydata([(1.168, 0.07291, 0.9901), (1.061, 0.0688, 1.0), (0.9919, 0.005964, 1.054), (1.001, -0.07878, 1.12), (1.084, -0.1358, 1.159), (1.191, -0.1317, 1.149), (1.26, -0.06883, 1.095), (1.251, 0.01591, 1.03), (1.131, -0.3783, 0.4142), (1.024, -0.3825, 0.4242), (0.955, -0.4453, 0.4779), (0.9644, -0.53, 0.5437), (1.047, -0.587, 0.5831), (1.154, -0.5829, 0.573), (1.223, -0.5201, 0.5193), (1.214, -0.4354, 0.4535), (1.085, -0.5312, 0.4367), (1.129, 0.002158, 1.117), (1.129, -0.00514, 1.107)], [(17, 18)], [(2, 10, 11, 3), (0, 8, 9, 1), (7, 15, 8, 0), (5, 13, 14, 6), (3, 11, 12, 4), (1, 9, 10, 2), (6, 14, 15, 7), (4, 12, 13, 5), (8, 15, 14, 16), (16, 14, 13, 12), (9, 8, 16, 10), (10, 16, 12, 11), (2, 3, 17, 1), (1, 17, 7, 0), (3, 4, 5, 17), (17, 5, 6, 7)])
_uv = me_circle_014.uv_layers.new(name='UVMap')
_uv.uv.foreach_set('vector', [1.245e-08, 0.966, 0.0, 0.8916, 0.01093, 0.8916, 0.01093, 0.966, 0.9401, 0.4675, 0.9401, 0.3931, 0.951, 0.3931, 0.951, 0.4675, 0.9292, 0.4675, 0.9292, 0.3931, 0.9401, 0.3931, 0.9401, 0.4675, 0.0328, 0.966, 0.0328, 0.8916, 0.04373, 0.8916, 0.04373, 0.966, 0.01093, 0.966, 0.01093, 0.8916, 0.02186, 0.8916, 0.02186, 0.966, 0.951, 0.4675, 0.951, 0.3931, 0.962, 0.3931, 0.962, 0.4675, 0.9183, 0.4675, 0.9183, 0.3931, 0.9292, 0.3931, 0.9292, 0.4675, 0.02186, 0.966, 0.02186, 0.8916, 0.0328, 0.8916, 0.0328, 0.966, 0.7861, 0.5451, 0.7861, 0.5569, 0.7777, 0.5653, 0.7718, 0.551, 0.7718, 0.551, 0.7777, 0.5653, 0.7659, 0.5653, 0.7575, 0.5569, 0.7777, 0.5368, 0.7861, 0.5451, 0.7718, 0.551, 0.7659, 0.5368, 0.7659, 0.5368, 0.7718, 0.551, 0.7575, 0.5569, 0.7575, 0.5451, 0.7861, 0.5562, 0.7861, 0.5448, 0.7998, 0.5505, 0.7941, 0.5642, 0.7941, 0.5642, 0.7998, 0.5505, 0.8135, 0.5562, 0.8055, 0.5642, 0.7861, 0.5448, 0.7941, 0.5368, 0.8055, 0.5368, 0.7998, 0.5505, 0.7998, 0.5505, 0.8055, 0.5368, 0.8135, 0.5448, 0.8135, 0.5562])
me_circle_014.materials.append(mat_material_008)
me_circle_014.update()
me_circle_016 = bpy.data.meshes.new('Circle.016')
me_circle_016.from_pydata([(1.003, 0.1084, 1.695), (0.9047, 0.1376, 1.661), (0.8142, 0.08506, 1.636), (0.784, -0.01832, 1.634), (0.8319, -0.112, 1.657), (0.9298, -0.1411, 1.691), (1.02, -0.08862, 1.716), (1.051, 0.01476, 1.718), (1.229, 0.05425, 1.0), (1.131, 0.08337, 0.9661), (1.04, 0.03086, 0.9408), (1.01, -0.07251, 0.939), (1.058, -0.1662, 0.9619), (1.156, -0.1953, 0.9961), (1.246, -0.1428, 1.021), (1.277, -0.03944, 1.023), (1.168, -0.0618, 0.9065), (0.9004, 0.002254, 1.728)], [], [(2, 10, 11, 3), (0, 8, 9, 1), (7, 15, 8, 0), (5, 13, 14, 6), (3, 11, 12, 4), (1, 9, 10, 2), (6, 14, 15, 7), (4, 12, 13, 5), (8, 15, 14, 16), (16, 14, 13, 12), (9, 8, 16, 10), (10, 16, 12, 11), (2, 3, 17, 1), (1, 17, 7, 0), (3, 4, 5, 17), (17, 5, 6, 7)])
_uv = me_circle_016.uv_layers.new(name='UVMap')
_uv.uv.foreach_set('vector', [0.07494, 0.9624, 0.07494, 0.8916, 0.08534, 0.8916, 0.08534, 0.9624, 0.05413, 0.9624, 0.05413, 0.8916, 0.06454, 0.8916, 0.06454, 0.9624, 0.04373, 0.9624, 0.04373, 0.8916, 0.05413, 0.8916, 0.05413, 0.9624, 0.1062, 0.9624, 0.1062, 0.8916, 0.1166, 0.8916, 0.1166, 0.9624, 0.08534, 0.9624, 0.08534, 0.8916, 0.09575, 0.8916, 0.09575, 0.9624, 0.06454, 0.9624, 0.06454, 0.8916, 0.07494, 0.8916, 0.07494, 0.9624, 0.1166, 0.9624, 0.1166, 0.8916, 0.127, 0.8916, 0.127, 0.9624, 0.09575, 0.9624, 0.09575, 0.8916, 0.1062, 0.8916, 0.1062, 0.9624, 0.1349, 0.9188, 0.127, 0.9108, 0.127, 0.8996, 0.1405, 0.9052, 0.1405, 0.9052, 0.127, 0.8996, 0.1349, 0.8916, 0.1462, 0.8916, 0.1462, 0.9188, 0.1349, 0.9188, 0.1405, 0.9052, 0.1541, 0.9108, 0.1541, 0.9108, 0.1405, 0.9052, 0.1462, 0.8916, 0.1541, 0.8996, 0.9444, 0.5603, 0.9367, 0.568, 0.9313, 0.5549, 0.9444, 0.5495, 0.9444, 0.5495, 0.9313, 0.5549, 0.9259, 0.5418, 0.9367, 0.5418, 0.9367, 0.568, 0.9259, 0.568, 0.9183, 0.5603, 0.9313, 0.5549, 0.9313, 0.5549, 0.9183, 0.5603, 0.9183, 0.5495, 0.9259, 0.5418])
me_circle_016.materials.append(mat_material_007)
me_circle_016.update()
me_circle_020 = bpy.data.meshes.new('Circle.020')
me_circle_020.from_pydata([(0.6013, 0.3063, 0.5053), (0.3832, 0.216, 0.5053), (0.2929, -0.002109, 0.5053), (0.3832, -0.2202, 0.5053), (0.6013, -0.3105, 0.5053), (0.8194, -0.2202, 0.5053), (0.9097, -0.002109, 0.5053), (0.8194, 0.216, 0.5053), (0.6013, 0.1131, -0.1706), (0.5198, 0.07936, -0.1706), (0.4861, -0.002109, -0.1706), (0.5198, -0.08357, -0.1706), (0.6013, -0.1173, -0.1706), (0.6828, -0.08357, -0.1706), (0.7165, -0.002109, -0.1706), (0.6828, 0.07936, -0.1706), (0.6013, -0.002109, -0.2215), (0.6013, -0.002109, 0.5814)], [], [(0, 8, 9, 1), (7, 15, 8, 0), (5, 13, 14, 6), (3, 11, 12, 4), (1, 9, 10, 2), (6, 14, 15, 7), (4, 12, 13, 5), (2, 10, 11, 3), (11, 10, 9, 16), (16, 9, 8, 15), (12, 11, 16, 13), (13, 16, 15, 14), (2, 3, 17, 1), (1, 17, 7, 0), (3, 4, 5, 17), (17, 5, 6, 7)])
_uv = me_circle_020.uv_layers.new(name='UVMap')
_uv.uv.foreach_set('vector', [0.9183, 0.4408, 0.8452, 0.4408, 0.8443, 0.4317, 0.9157, 0.4164, 0.9157, 0.4652, 0.8443, 0.4499, 0.8452, 0.4408, 0.9183, 0.4408, 0.9157, 0.5118, 0.8443, 0.527, 0.8414, 0.5183, 0.908, 0.4885, 0.9157, 0.5605, 0.8443, 0.5453, 0.8452, 0.5362, 0.9183, 0.5362, 0.9157, 0.4164, 0.8443, 0.4317, 0.8414, 0.423, 0.908, 0.3931, 0.908, 0.4885, 0.8414, 0.4586, 0.8443, 0.4499, 0.9157, 0.4652, 0.9183, 0.5362, 0.8452, 0.5362, 0.8443, 0.527, 0.9157, 0.5118, 0.908, 0.5838, 0.8414, 0.554, 0.8443, 0.5453, 0.9157, 0.5605, 0.1338, 0.9188, 0.1434, 0.9188, 0.1502, 0.9256, 0.1386, 0.9304, 0.1386, 0.9304, 0.1502, 0.9256, 0.1502, 0.9352, 0.1434, 0.9421, 0.127, 0.9256, 0.1338, 0.9188, 0.1386, 0.9304, 0.127, 0.9352, 0.127, 0.9352, 0.1386, 0.9304, 0.1434, 0.9421, 0.1338, 0.9421, 0.9574, 0.9669, 0.9398, 0.9492, 0.9699, 0.9368, 0.9824, 0.9669, 0.9824, 0.9669, 0.9699, 0.9368, 1.0, 0.9243, 1.0, 0.9492, 0.9398, 0.9492, 0.9398, 0.9243, 0.9574, 0.9067, 0.9699, 0.9368, 0.9699, 0.9368, 0.9574, 0.9067, 0.9824, 0.9067, 1.0, 0.9243])
me_circle_020.materials.append(mat_material_004)
me_circle_020.update()
me_circle_021 = bpy.data.meshes.new('Circle.021')
me_circle_021.from_pydata([(-0.5995, 0.3086, 0.4879), (-0.8176, 0.2183, 0.4879), (-0.9079, 0.0001954, 0.4879), (-0.8176, -0.2179, 0.4879), (-0.5995, -0.3082, 0.4879), (-0.3814, -0.2179, 0.4879), (-0.2911, 0.0001954, 0.4879), (-0.3814, 0.2183, 0.4879), (-0.5995, 0.1154, -0.188), (-0.681, 0.08166, -0.188), (-0.7147, 0.0001954, -0.188), (-0.681, -0.08127, -0.188), (-0.5995, -0.115, -0.188), (-0.518, -0.08127, -0.188), (-0.4843, 0.0001954, -0.188), (-0.518, 0.08166, -0.188), (-0.5995, 0.0001954, -0.239), (-0.5995, 0.0001954, 0.564)], [], [(0, 8, 9, 1), (7, 15, 8, 0), (5, 13, 14, 6), (3, 11, 12, 4), (1, 9, 10, 2), (6, 14, 15, 7), (4, 12, 13, 5), (2, 10, 11, 3), (11, 10, 9, 16), (16, 9, 8, 15), (12, 11, 16, 13), (13, 16, 15, 14), (2, 3, 17, 1), (1, 17, 7, 0), (3, 4, 5, 17), (17, 5, 6, 7)])
_uv = me_circle_021.uv_layers.new(name='UVMap')
_uv.uv.foreach_set('vector', [0.9717, 0.1431, 0.8987, 0.1431, 0.8977, 0.1339, 0.9691, 0.1187, 0.9691, 0.1674, 0.8977, 0.1522, 0.8987, 0.1431, 0.9717, 0.1431, 0.9691, 0.0233, 0.8977, 0.03858, 0.8948, 0.02987, 0.9615, 4.664e-09, 0.9691, 0.07207, 0.8977, 0.05679, 0.8987, 0.04769, 0.9717, 0.04769, 0.9691, 0.1187, 0.8977, 0.1339, 0.8948, 0.1252, 0.9615, 0.09537, 0.9615, 0.1907, 0.8948, 0.1609, 0.8977, 0.1522, 0.9691, 0.1674, 0.9717, 0.04769, 0.8987, 0.04769, 0.8977, 0.03858, 0.9691, 0.0233, 0.9615, 0.09537, 0.8948, 0.0655, 0.8977, 0.05679, 0.9691, 0.07207, 0.9218, 0.3774, 0.9218, 0.3678, 0.9286, 0.361, 0.9335, 0.3726, 0.9335, 0.3726, 0.9286, 0.361, 0.9383, 0.361, 0.9451, 0.3678, 0.9286, 0.3842, 0.9218, 0.3774, 0.9335, 0.3726, 0.9383, 0.3842, 0.9383, 0.3842, 0.9335, 0.3726, 0.9451, 0.3678, 0.9451, 0.3774, 1.0, 0.602, 1.0, 0.627, 0.9699, 0.6145, 0.9824, 0.5844, 0.9824, 0.5844, 0.9699, 0.6145, 0.9398, 0.602, 0.9574, 0.5844, 1.0, 0.627, 0.9824, 0.6446, 0.9574, 0.6446, 0.9699, 0.6145, 0.9699, 0.6145, 0.9574, 0.6446, 0.9398, 0.627, 0.9398, 0.602])
me_circle_021.materials.append(mat_material_001)
me_circle_021.update()
me_circle_025 = bpy.data.meshes.new('Circle.025')
me_circle_025.from_pydata([(-1.168, 0.07291, 0.9901), (-1.061, 0.0688, 1.0), (-0.9919, 0.005964, 1.054), (-1.001, -0.07878, 1.12), (-1.084, -0.1358, 1.159), (-1.191, -0.1317, 1.149), (-1.26, -0.06883, 1.095), (-1.251, 0.01591, 1.03), (-1.131, -0.3783, 0.4142), (-1.024, -0.3825, 0.4242), (-0.955, -0.4453, 0.4779), (-0.9644, -0.53, 0.5437), (-1.047, -0.587, 0.5831), (-1.154, -0.5829, 0.573), (-1.223, -0.5201, 0.5193), (-1.214, -0.4354, 0.4535), (-1.085, -0.5312, 0.4367), (-1.129, 0.002158, 1.117), (-1.129, -0.00514, 1.107)], [(17, 18)], [(2, 3, 11, 10), (0, 1, 9, 8), (7, 0, 8, 15), (5, 6, 14, 13), (3, 4, 12, 11), (1, 2, 10, 9), (6, 7, 15, 14), (4, 5, 13, 12), (8, 16, 14, 15), (16, 12, 13, 14), (9, 10, 16, 8), (10, 11, 12, 16), (2, 1, 17, 3), (1, 0, 7, 17), (3, 17, 5, 4), (17, 7, 6, 5)])
_uv = me_circle_025.uv_layers.new(name='UVMap')
_uv.uv.foreach_set('vector', [0.9386, 0.361, 0.9276, 0.361, 0.9276, 0.2866, 0.9386, 0.2866, 0.9401, 0.5418, 0.9292, 0.5418, 0.9292, 0.4675, 0.9401, 0.4675, 0.951, 0.5418, 0.9401, 0.5418, 0.9401, 0.4675, 0.951, 0.4675, 0.9058, 0.361, 0.8948, 0.361, 0.8948, 0.2866, 0.9058, 0.2866, 0.9276, 0.361, 0.9167, 0.361, 0.9167, 0.2866, 0.9276, 0.2866, 0.9292, 0.5418, 0.9182, 0.5418, 0.9182, 0.4675, 0.9292, 0.4675, 0.962, 0.5418, 0.951, 0.5418, 0.951, 0.4675, 0.962, 0.4675, 0.9167, 0.361, 0.9058, 0.361, 0.9058, 0.2866, 0.9167, 0.2866, 0.7492, 0.5368, 0.7433, 0.551, 0.729, 0.5451, 0.7373, 0.5368, 0.7433, 0.551, 0.7373, 0.5653, 0.729, 0.5569, 0.729, 0.5451, 0.7575, 0.5451, 0.7575, 0.5569, 0.7433, 0.551, 0.7492, 0.5368, 0.7575, 0.5569, 0.7492, 0.5653, 0.7373, 0.5653, 0.7433, 0.551, 0.833, 0.5642, 0.8216, 0.5642, 0.8273, 0.5505, 0.841, 0.5562, 0.8216, 0.5642, 0.8135, 0.5562, 0.8135, 0.5448, 0.8273, 0.5505, 0.841, 0.5562, 0.8273, 0.5505, 0.833, 0.5368, 0.841, 0.5448, 0.8273, 0.5505, 0.8135, 0.5448, 0.8216, 0.5368, 0.833, 0.5368])
me_circle_025.materials.append(mat_material_006)
me_circle_025.update()
me_circle_026 = bpy.data.meshes.new('Circle.026')
me_circle_026.from_pydata([(-1.003, 0.1084, 1.695), (-0.9047, 0.1376, 1.661), (-0.8142, 0.08506, 1.636), (-0.784, -0.01832, 1.634), (-0.8319, -0.112, 1.657), (-0.9298, -0.1411, 1.691), (-1.02, -0.08862, 1.716), (-1.051, 0.01476, 1.718), (-1.229, 0.05425, 1.0), (-1.131, 0.08337, 0.9661), (-1.04, 0.03086, 0.9408), (-1.01, -0.07251, 0.939), (-1.058, -0.1662, 0.9619), (-1.156, -0.1953, 0.9961), (-1.246, -0.1428, 1.021), (-1.277, -0.03944, 1.023), (-1.168, -0.0618, 0.9065), (-0.9004, 0.002254, 1.728)], [], [(2, 3, 11, 10), (0, 1, 9, 8), (7, 0, 8, 15), (5, 6, 14, 13), (3, 4, 12, 11), (1, 2, 10, 9), (6, 7, 15, 14), (4, 5, 13, 12), (8, 16, 14, 15), (16, 12, 13, 14), (9, 10, 16, 8), (10, 11, 12, 16), (2, 1, 17, 3), (1, 0, 7, 17), (3, 17, 5, 4), (17, 7, 6, 5)])
_uv = me_circle_026.uv_layers.new(name='UVMap')
_uv.uv.foreach_set('vector', [0.9126, 0.2615, 0.9022, 0.2615, 0.9022, 0.1907, 0.9126, 0.1907, 0.9334, 0.2615, 0.923, 0.2615, 0.923, 0.1907, 0.9334, 0.1907, 0.9438, 0.2615, 0.9334, 0.2615, 0.9334, 0.1907, 0.9438, 0.1907, 0.9654, 0.3569, 0.9551, 0.3569, 0.9551, 0.2866, 0.9654, 0.2866, 0.9861, 0.3569, 0.9757, 0.3569, 0.9757, 0.2866, 0.9861, 0.2866, 0.923, 0.2615, 0.9126, 0.2615, 0.9126, 0.1907, 0.923, 0.1907, 0.9551, 0.3569, 0.9447, 0.3569, 0.9447, 0.2866, 0.9551, 0.2866, 0.9757, 0.3569, 0.9654, 0.3569, 0.9654, 0.2866, 0.9757, 0.2866, 0.9027, 0.361, 0.9083, 0.3745, 0.8948, 0.38, 0.8948, 0.3689, 0.9083, 0.3745, 0.9139, 0.3879, 0.9027, 0.3879, 0.8948, 0.38, 0.9139, 0.361, 0.9218, 0.3689, 0.9083, 0.3745, 0.9027, 0.361, 0.9218, 0.3689, 0.9218, 0.38, 0.9139, 0.3879, 0.9083, 0.3745, 0.9126, 0.2615, 0.92, 0.2688, 0.9074, 0.274, 0.9022, 0.2615, 0.92, 0.2688, 0.92, 0.2792, 0.9126, 0.2866, 0.9074, 0.274, 0.9022, 0.2615, 0.9074, 0.274, 0.8948, 0.2792, 0.8948, 0.2688, 0.9074, 0.274, 0.9126, 0.2866, 0.9022, 0.2866, 0.8948, 0.2792])
me_circle_026.materials.append(mat_material_005)
me_circle_026.update()
arm_armature = bpy.data.armatures.new('Armature')  # bones are not reproduced

# ---- objects
ob_torso_lowoly = bpy.data.objects.new('Torso Lowoly', me_circle_004)
ob_cabeza_low_poly = bpy.data.objects.new('Cabeza Low Poly', me_circle_005)
ob_brazo_izquierdo = bpy.data.objects.new('Brazo Izquierdo', me_circle_014)
ob_antebrazo_izquierdo = bpy.data.objects.new('Antebrazo Izquierdo', me_circle_016)
ob_pierna_izquierda = bpy.data.objects.new('Pierna Izquierda', me_circle_020)
ob_pierna_derecha = bpy.data.objects.new('Pierna Derecha', me_circle_021)
ob_brazo_derecho = bpy.data.objects.new('Brazo Derecho', me_circle_025)
ob_antebrazo_derecho = bpy.data.objects.new('Antebrazo Derecho', me_circle_026)
ob_huesos_de_cuerpo = bpy.data.objects.new('Huesos de Cuerpo', arm_armature)

# ---- transforms, parenting, visibility, modifiers, constraints
ob_torso_lowoly.parent = ob_huesos_de_cuerpo
ob_torso_lowoly.matrix_parent_inverse = Matrix(((1.0, -0.0, 0.0, -0.0), (-0.0, 0.0, 1.0, -1.732), (0.0, -1.0, 0.0, -0.0), (0.0, 0.0, -0.0, 1.0)))
ob_torso_lowoly.location = (0.0005201, -4.558e-05, -0.002003)
ob_cabeza_low_poly.parent = ob_huesos_de_cuerpo
ob_cabeza_low_poly.matrix_parent_inverse = Matrix(((1.0, 2.384e-07, 0.0, -0.0), (-0.0, 0.0, 1.0, -4.993), (2.384e-07, -1.0, 0.0, -0.0), (-0.0, 0.0, -0.0, 1.0)))
ob_cabeza_low_poly.location = (-0.0005866, 5.264e-05, -0.00467)
ob_brazo_izquierdo.parent = ob_huesos_de_cuerpo
ob_brazo_izquierdo.matrix_parent_inverse = Matrix(((-0.9933, 0.002578, 0.1156, 1.036), (-0.08984, -0.6468, -0.7573, 0.192), (0.07284, -0.7626, 0.6427, -0.77), (0.0, 0.0, -0.0, 1.0)))
ob_brazo_izquierdo.location = (0.0, 0.0, 0.0)
ob_antebrazo_izquierdo.parent = ob_huesos_de_cuerpo
ob_antebrazo_izquierdo.matrix_parent_inverse = Matrix(((-0.9351, -8.411e-07, -0.3543, 1.469), (0.3543, 2.6e-07, -0.9351, 0.5832), (8.787e-07, -1.0, 5.486e-08, -1.048e-06), (-0.0, 0.0, -0.0, 1.0)))
ob_antebrazo_izquierdo.location = (0.0, 0.0, 0.0)
ob_pierna_izquierda.parent = ob_huesos_de_cuerpo
ob_pierna_izquierda.matrix_parent_inverse = Matrix(((0.8322, 0.5542, -0.0146, -0.5167), (-0.01755, 4.303e-07, -0.9998, -0.1335), (-0.5541, 0.8324, 0.009725, 0.344), (-0.0, -0.0, -0.0, 1.0)))
ob_pierna_izquierda.location = (0.0, 0.0, 0.0)
ob_pierna_derecha.parent = ob_huesos_de_cuerpo
ob_pierna_derecha.matrix_parent_inverse = Matrix(((0.8322, -0.5542, 0.0146, 0.5167), (0.01755, 4.303e-07, -0.9998, -0.1335), (0.5541, 0.8324, 0.009725, 0.344), (-0.0, 0.0, -0.0, 1.0)))
ob_pierna_derecha.location = (0.0, 0.0, 0.0)
ob_brazo_derecho.parent = ob_huesos_de_cuerpo
ob_brazo_derecho.matrix_parent_inverse = Matrix(((-0.9933, -0.002578, -0.1156, -1.036), (0.08984, -0.6468, -0.7573, 0.192), (-0.07284, -0.7626, 0.6427, -0.77), (0.0, 0.0, -0.0, 1.0)))
ob_brazo_derecho.location = (0.0, 0.0, 0.0)
ob_antebrazo_derecho.parent = ob_huesos_de_cuerpo
ob_antebrazo_derecho.matrix_parent_inverse = Matrix(((-0.9351, 8.411e-07, 0.3543, -1.469), (-0.3543, 2.6e-07, -0.9351, 0.5832), (-8.787e-07, -1.0, 5.486e-08, -1.048e-06), (0.0, -0.0, -0.0, 1.0)))
ob_antebrazo_derecho.location = (0.0, 0.0, 0.0)
ob_huesos_de_cuerpo.location = (0.0, 0.0, 0.0)

# ---- collection membership
scene.collection.objects.link(ob_torso_lowoly)
scene.collection.objects.link(ob_cabeza_low_poly)
scene.collection.objects.link(ob_brazo_izquierdo)
scene.collection.objects.link(ob_antebrazo_izquierdo)
scene.collection.objects.link(ob_pierna_izquierda)
scene.collection.objects.link(ob_pierna_derecha)
scene.collection.objects.link(ob_brazo_derecho)
scene.collection.objects.link(ob_antebrazo_derecho)
scene.collection.objects.link(ob_huesos_de_cuerpo)

# ---- scene / render settings (as saved in the file)
scene.frame_start = 0; scene.frame_end = 140; scene.frame_set(13)
scene.render.engine = 'BLENDER_EEVEE_NEXT'
scene.cycles.sampling_pattern = 'TABULATED_SOBOL'
scene.eevee.ray_tracing_options.trace_max_roughness = 0.0
bpy.context.view_layer.update()

# ---- added for rendering (the .blend has no active camera and no usable light): camera, sun
cam_auto = bpy.data.cameras.new('AutoCamera')
cam_auto.lens = 50.0
cam_auto.sensor_width = 36.0
cam_auto.clip_end = 1000.0
ob_auto_camera = bpy.data.objects.new('AutoCamera', cam_auto)
scene.collection.objects.link(ob_auto_camera)
ob_auto_camera.location = (8.88978, -10.6587, 9.7062)
ob_auto_camera.rotation_euler = (1.09748, -7.21219e-08, 0.694738)
scene.camera = ob_auto_camera
light_auto_sun = bpy.data.lights.new('AutoSun', 'SUN')
light_auto_sun.energy = 3.0
light_auto_sun.angle = 0.0523599
ob_auto_sun = bpy.data.objects.new('AutoSun', light_auto_sun)
scene.collection.objects.link(ob_auto_sun)
ob_auto_sun.rotation_euler = (0.872665, 0.174533, 0.523599)
bpy.context.view_layer.update()
